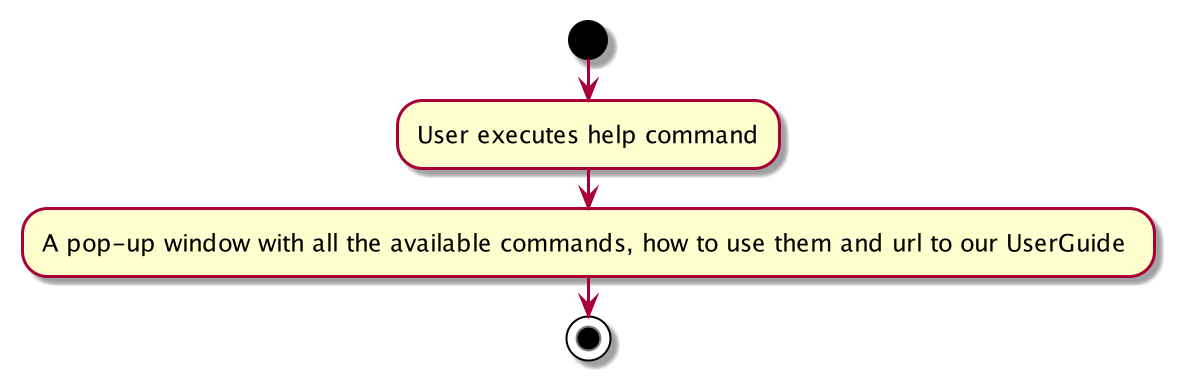

The diagram above was rendered by PlantUML. Its source (embedded in the PNG):
@startuml
start
:User executes help command;
:A pop-up window with all the available commands, how to use them and url to our UserGuide ;

stop
@enduml